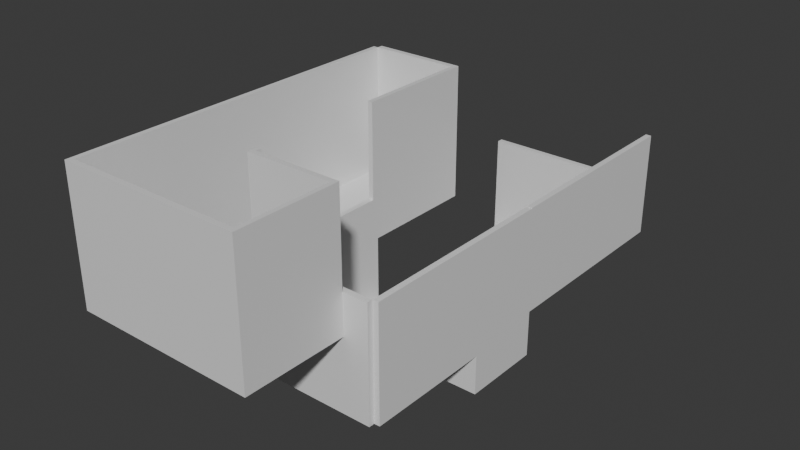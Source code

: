 # Source: testthing.blend  (saved by Blender 4.0.36; exported with 4.5.12 LTS)
import bpy
from mathutils import Matrix  # noqa: F401  (used for matrix-valued properties, if any)

bpy.ops.wm.read_factory_settings(use_empty=True)
scene = bpy.context.scene
scene.name = 'Scene'

# ---- collections
col_collection = bpy.data.collections.new('Collection'); scene.collection.children.link(col_collection)

# ---- materials (node trees are filled in below, after node groups)
mat_grass = bpy.data.materials.new('grass')
mat_grass.use_transparent_shadow = False
mat_dirt = bpy.data.materials.new('dirt')
mat_dirt.use_transparent_shadow = False

# ---- material node trees
mat_grass.use_nodes = True; mat_grass.node_tree.nodes.clear()
_N = mat_grass.node_tree.nodes; _L = mat_grass.node_tree.links
n0 = _N.new('ShaderNodeBsdfPrincipled'); n0.name = 'Principled BSDF'; n0.location = (10, 300)
n0.inputs[3].default_value = 1.45
n1 = _N.new('ShaderNodeOutputMaterial'); n1.name = 'Material Output'; n1.location = (300, 300)
_L.new(n0.outputs[0], n1.inputs[0])
n1.is_active_output = True
mat_dirt.use_nodes = True; mat_dirt.node_tree.nodes.clear()
_N = mat_dirt.node_tree.nodes; _L = mat_dirt.node_tree.links
n0 = _N.new('ShaderNodeBsdfPrincipled'); n0.name = 'Principled BSDF'; n0.location = (10, 300)
n0.inputs[3].default_value = 1.45
n1 = _N.new('ShaderNodeOutputMaterial'); n1.name = 'Material Output'; n1.location = (300, 300)
_L.new(n0.outputs[0], n1.inputs[0])
n1.is_active_output = True

# ---- world
world_world = bpy.data.worlds.new('World'); scene.world = world_world
world_world.use_nodes = True; world_world.node_tree.nodes.clear()
_N = world_world.node_tree.nodes; _L = world_world.node_tree.links
n0 = _N.new('ShaderNodeOutputWorld'); n0.name = 'World Output'; n0.location = (300, 300)
n1 = _N.new('ShaderNodeBackground'); n1.name = 'Background'; n1.location = (10, 300)
n1.inputs[0].default_value = (0.05088, 0.05088, 0.05088, 1.0)
_L.new(n1.outputs[0], n0.inputs[0])
n0.is_active_output = True
world_world.color = (0.05088, 0.05088, 0.05088)
world_world.use_sun_shadow = False
world_world.sun_shadow_jitter_overblur = 0.0

# ---- meshes
me_cube_004 = bpy.data.meshes.new('Cube.004')
me_cube_004.from_pydata([(-1.0, -1.216, -0.9624), (1.0, -1.216, -0.9624), (-1.0, 1.216, -0.9624), (1.0, 1.216, -0.9624), (-1.0, 1.216, 0.9624), (-1.0, -1.216, 0.9624), (1.0, -1.216, 0.9624), (1.0, 1.216, 0.9624), (-1.0, 1.095, -0.9624), (1.0, 1.095, -0.9624), (-1.0, 1.095, 0.9624), (1.0, 1.095, 0.9624), (1.0, 1.095, -6.962), (1.0, 1.216, -6.962), (-1.0, 1.216, -6.962), (-1.0, 1.095, -6.962), (1.0, 1.095, -7.962), (1.0, 1.216, -7.962), (-1.0, 1.216, -7.962), (-1.0, 1.095, -7.962), (1.0, 2.455, -6.962), (-1.0, 2.455, -6.962), (1.0, 2.455, -7.962), (-1.0, 2.455, -7.962), (1.0, 2.558, -6.962), (-1.0, 2.558, -6.962), (1.0, 2.558, -7.962), (-1.0, 2.558, -7.962), (1.0, 2.455, 1.038), (-1.0, 2.455, 1.038), (1.0, 2.558, 1.038), (-1.0, 2.558, 1.038), (1.0, 2.558, 0.2376), (-1.0, 2.558, 0.2376), (-1.0, 2.455, 0.2376), (1.0, 2.455, 0.2376), (1.0, 4.623, 1.038), (-1.0, 4.623, 1.038), (1.0, 4.623, 0.2376), (-1.0, 4.623, 0.2376), (-1.0, 4.519, 1.038), (1.0, 4.519, 1.038), (1.0, 4.519, 0.2376), (-1.0, 4.519, 0.2376), (1.0, 4.623, 18.04), (-1.0, 4.623, 18.04), (-1.0, 4.519, 18.04), (1.0, 4.519, 18.04), (1.0, 6.274, 1.038), (-1.0, 6.274, 1.038), (1.0, 6.274, 0.2376), (-1.0, 6.274, 0.2376), (-2.755, 1.095, -0.9624), (-2.755, -1.216, -0.9624), (-2.755, 1.095, 0.9624), (-2.755, -1.216, 0.9624), (-1.0, -1.32, -0.9624), (-1.0, -1.32, 0.9624), (-1.0, 1.198, -0.9624), (-1.0, 1.198, 0.9624), (-2.755, -1.32, -0.9624), (-2.755, -1.32, 0.9624), (-2.755, 1.198, -0.9624), (-2.755, 1.198, 0.9624), (-2.755, -1.216, 12.96), (-1.0, -1.216, 12.96), (-2.755, 1.095, 12.96), (-1.0, 1.095, 12.96), (-2.755, -1.32, 12.96), (-1.0, -1.32, 12.96), (-2.755, 1.198, 12.96), (-1.0, 1.198, 12.96), (-2.755, -1.216, 11.96), (-2.755, -1.32, 11.96), (-1.0, -1.216, 11.96), (-1.0, -1.32, 11.96), (-1.0, 1.198, 11.96), (-2.755, 1.198, 11.96), (-2.755, 1.095, 11.96), (-1.0, 1.095, 11.96), (-2.755, 3.262, 12.96), (-1.0, 3.262, 12.96), (-1.0, 3.262, 11.96), (-2.755, 3.262, 11.96), (-2.755, -3.178, 12.96), (-1.0, -3.178, 12.96), (-1.0, -3.178, 11.96), (-2.755, -3.178, 11.96), (0.5483, -1.32, 11.96), (0.5483, -1.32, 12.96), (0.5483, -3.178, 11.96), (0.5483, -3.178, 12.96), (1.103, 1.095, -0.9624), (1.103, 1.216, -0.9624), (1.103, 1.095, 0.9624), (1.103, 1.216, 0.9624), (1.103, -1.216, 0.9624), (1.103, -1.216, -0.9624), (1.103, 1.095, -6.962), (1.103, 1.216, -6.962), (1.103, 1.095, -7.962), (1.103, 1.216, -7.962), (1.103, 2.455, -6.962), (1.103, 2.455, -7.962), (1.103, 2.558, -6.962), (1.103, 2.558, -7.962), (1.103, 2.558, 1.038), (1.103, 2.455, 1.038), (1.103, 2.558, 0.2376), (1.103, 2.455, 0.2376), (1.103, 4.623, 0.2376), (1.103, 4.623, 1.038), (1.103, 4.519, 1.038), (1.103, 4.519, 0.2376), (1.103, 6.274, 0.2376), (1.103, 6.274, 1.038), (1.0, 1.095, 18.96), (1.0, 1.216, 18.96), (1.0, -1.216, 18.96), (1.103, 1.216, 18.96), (1.0, 1.216, 18.96), (1.0, 2.455, 18.96), (1.103, 1.216, 18.96), (1.0, 2.558, 19.04), (1.0, 2.455, 19.04), (1.0, 4.519, 19.04), (1.0, 4.623, 19.04), (1.103, -1.216, 18.96), (1.0, 6.274, 19.04), (1.103, 1.095, 18.96), (1.103, 2.455, 18.96), (1.103, 2.558, 19.04), (1.103, 2.455, 19.04), (1.103, 4.519, 19.04), (1.103, 4.623, 19.04), (1.103, 6.274, 19.04), (-2.667, -1.216, -0.9624), (-2.667, -1.216, 0.9624), (-2.667, 1.095, 0.9624), (-2.667, 1.095, -0.9624), (-2.667, -1.32, -0.9624), (-2.667, -1.32, 0.9624), (-2.667, 1.198, 0.9624), (-2.667, 1.198, -0.9624), (-2.667, -1.216, 12.96), (-2.667, 1.095, 12.96), (-2.667, -1.32, 12.96), (-2.667, 1.198, 12.96), (-2.667, -1.32, 11.96), (-2.667, -1.216, 11.96), (-2.667, 1.095, 11.96), (-2.667, 1.198, 11.96), (-2.667, 3.262, 12.96), (-2.667, 3.262, 11.96), (-2.667, -3.178, 12.96), (-2.667, -3.178, 11.96), (-1.083, -1.216, 0.9624), (-1.083, 1.095, 0.9624), (-1.083, -1.32, 0.9624), (-1.083, 1.198, 0.9624), (-1.083, -1.216, 12.96), (-1.083, 1.095, 12.96), (-1.083, -1.32, 12.96), (-1.083, 1.198, 12.96), (-1.083, -1.32, 11.96), (-1.083, 1.095, 11.96), (-1.083, 3.262, 12.96), (-1.083, -3.178, 12.96), (-1.083, -3.178, 11.96), (-1.083, -1.216, -0.9624), (-1.083, 1.095, -0.9624), (-1.083, -1.32, -0.9624), (-1.083, 1.198, -0.9624), (-1.083, -1.216, 11.96), (-1.083, 1.198, 11.96), (-1.083, 3.262, 11.96), (-2.755, 3.159, 12.96), (-1.0, 3.159, 12.96), (-2.755, 3.159, 11.96), (-1.0, 3.159, 11.96), (-2.667, 3.159, 11.96), (-2.667, 3.159, 12.96), (-1.083, 3.159, 12.96), (-1.083, 3.159, 11.96), (-1.0, -3.085, 11.96), (-1.0, -3.085, 12.96), (-2.755, -3.085, 12.96), (-2.755, -3.085, 11.96), (0.5483, -3.085, 11.96), (0.5483, -3.085, 12.96), (-2.667, -3.085, 11.96), (-2.667, -3.085, 12.96), (-1.083, -3.085, 11.96), (-1.083, -3.085, 12.96), (0.4709, -1.32, 11.96), (0.4709, -1.32, 12.96), (0.4709, -3.178, 12.96), (0.4709, -3.178, 11.96), (0.4709, -3.085, 11.96), (0.4709, -3.085, 12.96), (-1.0, -1.408, 12.96), (-2.755, -1.408, 11.96), (0.5483, -1.408, 12.96), (-1.0, -1.408, 11.96), (-2.755, -1.408, 12.96), (0.5483, -1.408, 11.96), (-2.667, -1.408, 11.96), (-2.667, -1.408, 12.96), (-1.083, -1.408, 11.96), (-1.083, -1.408, 12.96), (0.4709, -1.408, 11.96), (0.4709, -1.408, 12.96), (-2.755, 1.095, 34.96), (-2.755, -1.216, 34.96), (-1.083, -1.216, 34.96), (-1.0, -1.216, 34.96), (-1.083, 1.095, 34.96), (-1.0, 1.095, 34.96), (-1.083, -1.32, 34.96), (-1.0, -1.32, 34.96), (-1.083, 1.198, 34.96), (-1.0, 1.198, 34.96), (-2.755, -1.32, 34.96), (-2.755, -1.216, 34.96), (-2.755, 1.198, 34.96), (-2.755, 1.095, 34.96), (-1.083, 3.262, 34.96), (-1.0, 3.262, 34.96), (-1.0, 3.159, 34.96), (-1.083, -3.178, 34.96), (-1.0, -3.178, 34.96), (-1.0, -1.408, 34.96), (-2.755, -3.085, 34.96), (-2.755, -3.178, 34.96), (0.5483, -1.408, 34.96), (0.5483, -1.32, 34.96), (0.4709, -1.32, 34.96), (0.4709, -3.178, 34.96), (-2.667, -1.216, 34.96), (-2.667, 1.095, 34.96), (-2.667, -1.216, 34.96), (-2.667, 1.095, 34.96), (-2.667, -1.32, 34.96), (-2.667, 1.198, 34.96), (-2.667, -3.178, 34.96), (-2.667, -3.085, 34.96), (-2.667, 3.159, 34.96), (-2.667, 3.262, 34.96), (-1.083, 3.159, 34.96), (-1.083, -3.085, 34.96), (-2.755, 3.159, 34.96), (-1.0, -3.085, 34.96), (-2.755, -1.408, 34.96), (0.5483, -3.178, 34.96), (0.5483, -3.085, 34.96), (-2.667, -1.408, 34.96), (0.4709, -3.085, 34.96), (0.4709, -1.408, 34.96), (-1.083, -1.408, 34.96), (-1.0, -1.32, -0.9624), (1.0, -1.32, -0.9624), (-1.0, -1.32, 0.9624), (1.0, -1.32, 0.9624), (-1.0, -1.216, 18.96), (1.0, -1.216, 18.96), (-1.0, -1.32, 18.96), (1.0, -1.32, 18.96), (-1.0, 1.095, 18.96), (-1.0, -1.216, 18.96), (-1.083, -1.216, 18.96), (-1.083, 1.095, 18.96)], [], [(8, 0, 1, 9), (10, 11, 6, 5), (5, 6, 264, 263), (48, 50, 114, 115), (8, 2, 4, 10), (2, 3, 7, 4), (5, 0, 56, 57), (38, 42, 113, 110), (4, 7, 11, 10), (35, 28, 107, 109), (14, 15, 19, 18), (3, 2, 14, 13), (2, 8, 15, 14), (8, 9, 12, 15), (18, 19, 16, 17), (30, 41, 125, 123), (15, 12, 16, 19), (14, 18, 23, 21), (21, 23, 27, 25), (18, 17, 22, 23), (48, 115, 135, 128), (13, 14, 21, 20), (24, 25, 27, 26), (37, 36, 44, 45), (12, 9, 92, 98), (23, 22, 26, 27), (28, 29, 31, 30), (34, 33, 31, 29), (35, 34, 29, 28), (24, 26, 105, 104), (7, 3, 93, 95), (20, 21, 34, 35), (21, 25, 33, 34), (25, 24, 32, 33), (36, 37, 49, 48), (3, 13, 99, 93), (43, 42, 38, 39), (40, 43, 39, 37), (31, 33, 43, 40), (33, 32, 42, 43), (50, 38, 110, 114), (30, 31, 40, 41), (47, 46, 45, 44), (36, 41, 47, 44), (40, 37, 45, 46), (41, 40, 46, 47), (51, 50, 48, 49), (39, 38, 50, 51), (1, 6, 96, 97), (37, 39, 51, 49), (53, 52, 54, 55), (211, 200, 231, 257), (136, 139, 52, 53), (170, 8, 58, 172), (141, 140, 60, 61), (143, 142, 63, 62), (173, 74, 65, 160), (54, 52, 62, 63), (73, 72, 64, 68), (136, 53, 60, 140), (8, 10, 59, 58), (53, 55, 61, 60), (163, 182, 248, 220), (199, 211, 257, 256), (181, 176, 80, 152), (78, 77, 70, 66), (74, 75, 69, 65), (150, 78, 66, 145), (195, 194, 88, 89), (76, 79, 67, 71), (141, 61, 73, 148), (5, 57, 75, 74), (61, 55, 72, 73), (156, 5, 74, 173), (59, 10, 79, 76), (138, 54, 78, 150), (54, 63, 77, 78), (159, 59, 76, 174), (175, 82, 81, 166), (176, 178, 83, 80), (179, 177, 81, 82), (183, 179, 82, 175), (155, 87, 84, 154), (187, 186, 84, 87), (144, 146, 242, 240), (190, 187, 87, 155), (189, 188, 90, 91), (154, 84, 233, 244), (197, 196, 91, 90), (198, 197, 90, 188), (92, 97, 96, 94), (93, 92, 94, 95), (92, 93, 99, 98), (98, 99, 101, 100), (101, 99, 102, 103), (103, 102, 104, 105), (108, 109, 107, 106), (104, 102, 109, 108), (113, 112, 111, 110), (108, 106, 112, 113), (110, 111, 115, 114), (22, 17, 101, 103), (16, 12, 98, 100), (9, 1, 97, 92), (17, 16, 100, 101), (112, 106, 131, 133), (13, 20, 121, 120), (11, 7, 117, 116), (26, 22, 103, 105), (20, 35, 109, 102), (42, 32, 108, 113), (99, 13, 120, 122), (115, 111, 134, 135), (32, 24, 104, 108), (124, 123, 131, 132), (125, 126, 134, 133), (116, 117, 119, 129), (120, 121, 130, 122), (123, 125, 133, 131), (118, 116, 129, 127), (126, 128, 135, 134), (106, 107, 132, 131), (94, 96, 127, 129), (6, 11, 116, 118), (96, 6, 118, 127), (111, 112, 133, 134), (36, 48, 128, 126), (102, 99, 122, 130), (41, 36, 126, 125), (28, 30, 123, 124), (107, 28, 124, 132), (95, 94, 129, 119), (20, 102, 130, 121), (7, 95, 119, 117), (192, 190, 155, 168), (181, 147, 243, 246), (168, 155, 154, 167), (178, 180, 153, 83), (83, 153, 152, 80), (63, 142, 151, 77), (157, 138, 150, 165), (55, 137, 149, 72), (158, 141, 148, 164), (165, 150, 145, 161), (67, 161, 216, 217), (161, 145, 147, 163), (147, 145, 241, 243), (169, 136, 140, 171), (72, 149, 144, 64), (172, 159, 142, 143), (158, 171, 140, 141), (52, 139, 143, 62), (169, 170, 139, 136), (157, 156, 137, 138), (5, 156, 269, 268), (0, 8, 170, 169), (57, 56, 171, 158), (58, 59, 159, 172), (0, 169, 171, 56), (186, 204, 252, 232), (196, 85, 230, 237), (79, 165, 161, 67), (57, 158, 164, 75), (10, 157, 165, 79), (86, 168, 167, 85), (184, 192, 168, 86), (160, 65, 215, 214), (180, 183, 175, 153), (153, 175, 166, 152), (142, 159, 174, 151), (137, 156, 173, 149), (144, 160, 162, 146), (149, 173, 160, 144), (139, 170, 172, 143), (151, 174, 183, 180), (85, 167, 229, 230), (163, 147, 181, 182), (77, 151, 180, 178), (174, 76, 179, 183), (76, 71, 177, 179), (70, 77, 178, 176), (181, 152, 247, 246), (207, 209, 193, 191), (203, 208, 192, 184), (209, 162, 218, 258), (208, 206, 190, 192), (210, 198, 188, 205), (69, 195, 236, 219), (202, 205, 188, 189), (206, 201, 187, 190), (209, 200, 185, 193), (201, 204, 186, 187), (54, 138, 239, 212), (203, 184, 198, 210), (184, 86, 197, 198), (86, 85, 196, 197), (176, 181, 246, 250), (69, 75, 194, 195), (185, 200, 211, 199), (75, 203, 210, 194), (73, 68, 204, 201), (137, 55, 213, 238), (148, 73, 201, 206), (89, 88, 205, 202), (194, 210, 205, 88), (164, 148, 206, 208), (146, 207, 255, 242), (75, 164, 208, 203), (146, 162, 209, 207), (89, 202, 234, 235), (239, 238, 213, 212), (214, 215, 219, 218), (241, 225, 224, 243), (249, 251, 230, 229), (257, 236, 235, 234), (232, 245, 244, 233), (248, 246, 247, 226), (223, 240, 242, 222), (217, 216, 220, 221), (228, 248, 226, 227), (245, 249, 229, 244), (221, 220, 248, 228), (243, 224, 250, 246), (252, 255, 245, 232), (237, 256, 254, 253), (230, 251, 256, 237), (231, 219, 236, 257), (218, 219, 231, 258), (222, 242, 255, 252), (256, 257, 234, 254), (193, 185, 251, 249), (189, 91, 253, 254), (55, 54, 212, 213), (65, 69, 219, 215), (64, 144, 240, 223), (68, 64, 223, 222), (166, 81, 227, 226), (200, 209, 258, 231), (145, 66, 225, 241), (207, 191, 245, 255), (84, 186, 232, 233), (202, 189, 254, 234), (66, 70, 224, 225), (182, 181, 246, 248), (195, 89, 235, 236), (152, 166, 226, 247), (162, 160, 214, 218), (71, 67, 217, 221), (91, 196, 237, 253), (167, 154, 244, 229), (204, 68, 222, 252), (161, 163, 220, 216), (191, 193, 249, 245), (138, 137, 238, 239), (70, 176, 250, 224), (177, 71, 221, 228), (185, 199, 256, 251), (81, 177, 228, 227), (260, 259, 261, 262), (1, 0, 259, 260), (0, 5, 261, 259), (6, 1, 260, 262), (263, 264, 266, 265), (261, 5, 263, 265), (262, 261, 265, 266), (6, 262, 266, 264), (267, 268, 269, 270), (10, 5, 268, 267), (156, 157, 270, 269), (157, 10, 267, 270)])
me_cube_004.polygons.foreach_set('material_index', [0, 0, 1, 0, 0, 0, 0, 0, 0, 0, 0, 0, 0, 0, 0, 0, 0, 0, 0, 0, 0, 0, 0, 0, 0, 0, 0, 0, 0, 0, 0, 0, 0, 0, 0, 0, 0, 0, 0, 0, 0, 0, 0, 0, 0, 0, 0, 0, 0, 0, 0, 0, 0, 0, 0, 0, 0, 0, 0, 0, 0, 0, 0, 0, 0, 0, 0, 0, 0, 0, 0, 0, 0, 1, 0, 0, 0, 0, 0, 0, 0, 0, 0, 0, 0, 0, 0, 0, 0, 0, 0, 0, 0, 0, 0, 0, 0, 0, 0, 0, 0, 0, 0, 0, 0, 0, 1, 1, 0, 0, 0, 0, 0, 0, 0, 0, 0, 0, 0, 0, 0, 0, 0, 1, 0, 0, 0, 0, 0, 0, 0, 0, 0, 0, 0, 0, 0, 0, 0, 0, 0, 0, 0, 0, 0, 0, 0, 0, 0, 0, 0, 0, 0, 0, 1, 0, 0, 0, 0, 0, 0, 0, 0, 0, 0, 0, 0, 0, 0, 0, 1, 0, 0, 0, 0, 0, 0, 0, 0, 0, 0, 0, 0, 0, 0, 0, 0, 0, 0, 0, 0, 0, 0, 0, 0, 0, 0, 0, 0, 0, 0, 0, 0, 0, 0, 0, 0, 0, 0, 0, 0, 0, 0, 0, 0, 0, 0, 0, 0, 0, 0, 0, 0, 0, 0, 0, 0, 0, 0, 0, 0, 0, 0, 0, 0, 0, 0, 0, 0, 0, 0, 0, 0, 0, 0, 0, 0, 0, 0, 0, 0, 0, 0, 0, 0, 0, 0, 0, 0, 0, 0, 0, 0, 0, 0, 0, 0, 1, 0, 0])
_uv = me_cube_004.uv_layers.new(name='UVMap')
_uv.uv.foreach_set('vector', [0.125, 0.6708, 0.125, 0.75, 0.375, 0.75, 0.375, 0.6708, 0.125, 0.6708, 0.375, 0.6708, 0.375, 0.75, 0.125, 0.75, 0.125, 0.75, 0.375, 0.75, 0.375, 0.75, 0.125, 0.75, 0.375, 0.6667, 0.375, 0.6667, 0.375, 0.6667, 0.375, 0.6667, 0.125, 0.6708, 0.125, 0.6667, 0.125, 0.6667, 0.125, 0.6708, 0.125, 0.6667, 0.375, 0.6667, 0.375, 0.6667, 0.125, 0.6667, 0.125, 0.75, 0.125, 0.75, 0.125, 0.75, 0.125, 0.75, 0.375, 0.6667, 0.375, 0.6667, 0.375, 0.6667, 0.375, 0.6667, 0.125, 0.6667, 0.375, 0.6667, 0.375, 0.6708, 0.125, 0.6708, 0.375, 0.6667, 0.375, 0.6667, 0.375, 0.6667, 0.375, 0.6667, 0.125, 0.6667, 0.125, 0.6708, 0.125, 0.6708, 0.125, 0.6667, 0.375, 0.6667, 0.125, 0.6667, 0.125, 0.6667, 0.375, 0.6667, 0.125, 0.6667, 0.125, 0.6708, 0.125, 0.6708, 0.125, 0.6667, 0.125, 0.6708, 0.375, 0.6708, 0.375, 0.6708, 0.125, 0.6708, 0.125, 0.6667, 0.125, 0.6708, 0.375, 0.6708, 0.375, 0.6667, 0.375, 0.6667, 0.375, 0.6667, 0.375, 0.6667, 0.375, 0.6667, 0.125, 0.6708, 0.375, 0.6708, 0.375, 0.6708, 0.125, 0.6708, 0.125, 0.6667, 0.125, 0.6667, 0.125, 0.6667, 0.125, 0.6667, 0.125, 0.6667, 0.125, 0.6667, 0.125, 0.6667, 0.125, 0.6667, 0.125, 0.6667, 0.375, 0.6667, 0.375, 0.6667, 0.125, 0.6667, 0.375, 0.6667, 0.375, 0.6667, 0.375, 0.6667, 0.375, 0.6667, 0.375, 0.6667, 0.125, 0.6667, 0.125, 0.6667, 0.375, 0.6667, 0.375, 0.6667, 0.125, 0.6667, 0.125, 0.6667, 0.375, 0.6667, 0.125, 0.6667, 0.375, 0.6667, 0.375, 0.6667, 0.125, 0.6667, 0.375, 0.6708, 0.375, 0.6708, 0.375, 0.6708, 0.375, 0.6708, 0.125, 0.6667, 0.375, 0.6667, 0.375, 0.6667, 0.125, 0.6667, 0.375, 0.6667, 0.125, 0.6667, 0.125, 0.6667, 0.375, 0.6667, 0.125, 0.6667, 0.125, 0.6667, 0.125, 0.6667, 0.125, 0.6667, 0.375, 0.6667, 0.125, 0.6667, 0.125, 0.6667, 0.375, 0.6667, 0.375, 0.6667, 0.375, 0.6667, 0.375, 0.6667, 0.375, 0.6667, 0.375, 0.6667, 0.375, 0.6667, 0.375, 0.6667, 0.375, 0.6667, 0.375, 0.6667, 0.125, 0.6667, 0.125, 0.6667, 0.375, 0.6667, 0.125, 0.6667, 0.125, 0.6667, 0.125, 0.6667, 0.125, 0.6667, 0.125, 0.6667, 0.375, 0.6667, 0.375, 0.6667, 0.125, 0.6667, 0.375, 0.6667, 0.125, 0.6667, 0.125, 0.6667, 0.375, 0.6667, 0.375, 0.6667, 0.375, 0.6667, 0.375, 0.6667, 0.375, 0.6667, 0.125, 0.6667, 0.375, 0.6667, 0.375, 0.6667, 0.125, 0.6667, 0.125, 0.6667, 0.125, 0.6667, 0.125, 0.6667, 0.125, 0.6667, 0.125, 0.6667, 0.125, 0.6667, 0.125, 0.6667, 0.125, 0.6667, 0.125, 0.6667, 0.375, 0.6667, 0.375, 0.6667, 0.125, 0.6667, 0.375, 0.6667, 0.375, 0.6667, 0.375, 0.6667, 0.375, 0.6667, 0.375, 0.6667, 0.125, 0.6667, 0.125, 0.6667, 0.375, 0.6667, 0.375, 0.6667, 0.125, 0.6667, 0.125, 0.6667, 0.375, 0.6667, 0.375, 0.6667, 0.375, 0.6667, 0.375, 0.6667, 0.375, 0.6667, 0.125, 0.6667, 0.125, 0.6667, 0.125, 0.6667, 0.125, 0.6667, 0.375, 0.6667, 0.125, 0.6667, 0.125, 0.6667, 0.375, 0.6667, 0.125, 0.6667, 0.375, 0.6667, 0.375, 0.6667, 0.125, 0.6667, 0.125, 0.6667, 0.375, 0.6667, 0.375, 0.6667, 0.125, 0.6667, 0.375, 0.75, 0.375, 0.75, 0.375, 0.75, 0.375, 0.75, 0.125, 0.6667, 0.125, 0.6667, 0.125, 0.6667, 0.125, 0.6667, 0.125, 0.75, 0.125, 0.6708, 0.125, 0.6708, 0.125, 0.75, 0.125, 0.75, 0.125, 0.75, 0.125, 0.75, 0.125, 0.75, 0.125, 0.75, 0.125, 0.6708, 0.125, 0.6708, 0.125, 0.75, 0.125, 0.6708, 0.125, 0.6708, 0.125, 0.6708, 0.125, 0.6708, 0.125, 0.75, 0.125, 0.75, 0.125, 0.75, 0.125, 0.75, 0.125, 0.6708, 0.125, 0.6708, 0.125, 0.6708, 0.125, 0.6708, 0.125, 0.75, 0.125, 0.75, 0.125, 0.75, 0.125, 0.75, 0.125, 0.6708, 0.125, 0.6708, 0.125, 0.6708, 0.125, 0.6708, 0.125, 0.75, 0.125, 0.75, 0.125, 0.75, 0.125, 0.75, 0.125, 0.75, 0.125, 0.75, 0.125, 0.75, 0.125, 0.75, 0.125, 0.6708, 0.125, 0.6708, 0.125, 0.6708, 0.125, 0.6708, 0.125, 0.75, 0.125, 0.75, 0.125, 0.75, 0.125, 0.75, 0.125, 0.6708, 0.125, 0.6708, 0.125, 0.6708, 0.125, 0.6708, 0.125, 0.75, 0.125, 0.75, 0.125, 0.75, 0.125, 0.75, 0.125, 0.6708, 0.125, 0.6708, 0.125, 0.6708, 0.125, 0.6708, 0.125, 0.6708, 0.125, 0.6708, 0.125, 0.6708, 0.125, 0.6708, 0.125, 0.75, 0.125, 0.75, 0.125, 0.75, 0.125, 0.75, 0.125, 0.6708, 0.125, 0.6708, 0.125, 0.6708, 0.125, 0.6708, 0.125, 0.75, 0.125, 0.75, 0.125, 0.75, 0.125, 0.75, 0.125, 0.6708, 0.125, 0.6708, 0.125, 0.6708, 0.125, 0.6708, 0.125, 0.75, 0.125, 0.75, 0.125, 0.75, 0.125, 0.75, 0.125, 0.75, 0.125, 0.75, 0.125, 0.75, 0.125, 0.75, 0.125, 0.75, 0.125, 0.75, 0.125, 0.75, 0.125, 0.75, 0.125, 0.75, 0.125, 0.75, 0.125, 0.75, 0.125, 0.75, 0.125, 0.6708, 0.125, 0.6708, 0.125, 0.6708, 0.125, 0.6708, 0.125, 0.6708, 0.125, 0.6708, 0.125, 0.6708, 0.125, 0.6708, 0.125, 0.6708, 0.125, 0.6708, 0.125, 0.6708, 0.125, 0.6708, 0.125, 0.6708, 0.125, 0.6708, 0.125, 0.6708, 0.125, 0.6708, 0.125, 0.6708, 0.125, 0.6708, 0.125, 0.6708, 0.125, 0.6708, 0.125, 0.6708, 0.125, 0.6708, 0.125, 0.6708, 0.125, 0.6708, 0.125, 0.6708, 0.125, 0.6708, 0.125, 0.6708, 0.125, 0.6708, 0.125, 0.6708, 0.125, 0.6708, 0.125, 0.6708, 0.125, 0.6708, 0.125, 0.75, 0.125, 0.75, 0.125, 0.75, 0.125, 0.75, 0.125, 0.75, 0.125, 0.75, 0.125, 0.75, 0.125, 0.75, 0.125, 0.75, 0.125, 0.75, 0.125, 0.75, 0.125, 0.75, 0.125, 0.75, 0.125, 0.75, 0.125, 0.75, 0.125, 0.75, 0.125, 0.75, 0.125, 0.75, 0.125, 0.75, 0.125, 0.75, 0.125, 0.75, 0.125, 0.75, 0.125, 0.75, 0.125, 0.75, 0.125, 0.75, 0.125, 0.75, 0.125, 0.75, 0.125, 0.75, 0.125, 0.75, 0.125, 0.75, 0.125, 0.75, 0.125, 0.75, 0.375, 0.6708, 0.375, 0.75, 0.375, 0.75, 0.375, 0.6708, 0.375, 0.6667, 0.375, 0.6708, 0.375, 0.6708, 0.375, 0.6667, 0.375, 0.6708, 0.375, 0.6667, 0.375, 0.6667, 0.375, 0.6708, 0.375, 0.6708, 0.375, 0.6667, 0.375, 0.6667, 0.375, 0.6708, 0.375, 0.6667, 0.375, 0.6667, 0.375, 0.6667, 0.375, 0.6667, 0.375, 0.6667, 0.375, 0.6667, 0.375, 0.6667, 0.375, 0.6667, 0.375, 0.6667, 0.375, 0.6667, 0.375, 0.6667, 0.375, 0.6667, 0.375, 0.6667, 0.375, 0.6667, 0.375, 0.6667, 0.375, 0.6667, 0.375, 0.6667, 0.375, 0.6667, 0.375, 0.6667, 0.375, 0.6667, 0.375, 0.6667, 0.375, 0.6667, 0.375, 0.6667, 0.375, 0.6667, 0.375, 0.6667, 0.375, 0.6667, 0.375, 0.6667, 0.375, 0.6667, 0.375, 0.6667, 0.375, 0.6667, 0.375, 0.6667, 0.375, 0.6667, 0.375, 0.6708, 0.375, 0.6708, 0.375, 0.6708, 0.375, 0.6708, 0.375, 0.6708, 0.375, 0.75, 0.375, 0.75, 0.375, 0.6708, 0.375, 0.6667, 0.375, 0.6708, 0.375, 0.6708, 0.375, 0.6667, 0.375, 0.6667, 0.375, 0.6667, 0.375, 0.6667, 0.375, 0.6667, 0.375, 0.6667, 0.375, 0.6667, 0.375, 0.6667, 0.375, 0.6667, 0.375, 0.6708, 0.375, 0.6667, 0.375, 0.6667, 0.375, 0.6708, 0.375, 0.6667, 0.375, 0.6667, 0.375, 0.6667, 0.375, 0.6667, 0.375, 0.6667, 0.375, 0.6667, 0.375, 0.6667, 0.375, 0.6667, 0.375, 0.6667, 0.375, 0.6667, 0.375, 0.6667, 0.375, 0.6667, 0.375, 0.6667, 0.375, 0.6667, 0.375, 0.6667, 0.375, 0.6667, 0.375, 0.6667, 0.375, 0.6667, 0.375, 0.6667, 0.375, 0.6667, 0.375, 0.6667, 0.375, 0.6667, 0.375, 0.6667, 0.375, 0.6667, 0.375, 0.6667, 0.375, 0.6667, 0.375, 0.6667, 0.375, 0.6667, 0.375, 0.6667, 0.375, 0.6667, 0.375, 0.6667, 0.375, 0.6667, 0.375, 0.6708, 0.375, 0.6667, 0.375, 0.6667, 0.375, 0.6708, 0.375, 0.6667, 0.375, 0.6667, 0.375, 0.6667, 0.375, 0.6667, 0.375, 0.6667, 0.375, 0.6667, 0.375, 0.6667, 0.375, 0.6667, 0.375, 0.75, 0.375, 0.6708, 0.375, 0.6708, 0.375, 0.75, 0.375, 0.6667, 0.375, 0.6667, 0.375, 0.6667, 0.375, 0.6667, 0.375, 0.6667, 0.375, 0.6667, 0.375, 0.6667, 0.375, 0.6667, 0.375, 0.6708, 0.375, 0.75, 0.375, 0.75, 0.375, 0.6708, 0.375, 0.75, 0.375, 0.6708, 0.375, 0.6708, 0.375, 0.75, 0.375, 0.75, 0.375, 0.75, 0.375, 0.75, 0.375, 0.75, 0.375, 0.6667, 0.375, 0.6667, 0.375, 0.6667, 0.375, 0.6667, 0.375, 0.6667, 0.375, 0.6667, 0.375, 0.6667, 0.375, 0.6667, 0.375, 0.6667, 0.375, 0.6667, 0.375, 0.6667, 0.375, 0.6667, 0.375, 0.6667, 0.375, 0.6667, 0.375, 0.6667, 0.375, 0.6667, 0.375, 0.6667, 0.375, 0.6667, 0.375, 0.6667, 0.375, 0.6667, 0.375, 0.6667, 0.375, 0.6667, 0.375, 0.6667, 0.375, 0.6667, 0.375, 0.6667, 0.375, 0.6708, 0.375, 0.6708, 0.375, 0.6667, 0.375, 0.6667, 0.375, 0.6667, 0.375, 0.6667, 0.375, 0.6667, 0.375, 0.6667, 0.375, 0.6667, 0.375, 0.6667, 0.375, 0.6667, 0.125, 0.75, 0.125, 0.75, 0.125, 0.75, 0.125, 0.75, 0.125, 0.6708, 0.125, 0.6708, 0.125, 0.6708, 0.125, 0.6708, 0.125, 0.75, 0.125, 0.75, 0.125, 0.75, 0.125, 0.75, 0.125, 0.6708, 0.125, 0.6708, 0.125, 0.6708, 0.125, 0.6708, 0.125, 0.6708, 0.125, 0.6708, 0.125, 0.6708, 0.125, 0.6708, 0.125, 0.6708, 0.125, 0.6708, 0.125, 0.6708, 0.125, 0.6708, 0.125, 0.6708, 0.125, 0.6708, 0.125, 0.6708, 0.125, 0.6708, 0.125, 0.75, 0.125, 0.75, 0.125, 0.75, 0.125, 0.75, 0.125, 0.75, 0.125, 0.75, 0.125, 0.75, 0.125, 0.75, 0.125, 0.6708, 0.125, 0.6708, 0.125, 0.6708, 0.125, 0.6708, 0.125, 0.6708, 0.125, 0.6708, 0.125, 0.6708, 0.125, 0.6708, 0.125, 0.6708, 0.125, 0.6708, 0.125, 0.6708, 0.125, 0.6708, 0.125, 0.6708, 0.125, 0.6708, 0.125, 0.6708, 0.125, 0.6708, 0.125, 0.75, 0.125, 0.75, 0.125, 0.75, 0.125, 0.75, 0.125, 0.75, 0.125, 0.75, 0.125, 0.75, 0.125, 0.75, 0.125, 0.6708, 0.125, 0.6708, 0.125, 0.6708, 0.125, 0.6708, 0.125, 0.75, 0.125, 0.75, 0.125, 0.75, 0.125, 0.75, 0.125, 0.6708, 0.125, 0.6708, 0.125, 0.6708, 0.125, 0.6708, 0.125, 0.75, 0.125, 0.6708, 0.125, 0.6708, 0.125, 0.75, 0.125, 0.6708, 0.125, 0.75, 0.125, 0.75, 0.125, 0.6708, 0.125, 0.75, 0.125, 0.75, 0.125, 0.75, 0.125, 0.75, 0.125, 0.75, 0.125, 0.6708, 0.125, 0.6708, 0.125, 0.75, 0.125, 0.75, 0.125, 0.75, 0.125, 0.75, 0.125, 0.75, 0.125, 0.6708, 0.125, 0.6708, 0.125, 0.6708, 0.125, 0.6708, 0.125, 0.75, 0.125, 0.75, 0.125, 0.75, 0.125, 0.75, 0.125, 0.75, 0.125, 0.75, 0.125, 0.75, 0.125, 0.75, 0.125, 0.75, 0.125, 0.75, 0.125, 0.75, 0.125, 0.75, 0.125, 0.6708, 0.125, 0.6708, 0.125, 0.6708, 0.125, 0.6708, 0.125, 0.75, 0.125, 0.75, 0.125, 0.75, 0.125, 0.75, 0.125, 0.6708, 0.125, 0.6708, 0.125, 0.6708, 0.125, 0.6708, 0.125, 0.75, 0.125, 0.75, 0.125, 0.75, 0.125, 0.75, 0.125, 0.75, 0.125, 0.75, 0.125, 0.75, 0.125, 0.75, 0.125, 0.75, 0.125, 0.75, 0.125, 0.75, 0.125, 0.75, 0.125, 0.6708, 0.125, 0.6708, 0.125, 0.6708, 0.125, 0.6708, 0.125, 0.6708, 0.125, 0.6708, 0.125, 0.6708, 0.125, 0.6708, 0.125, 0.6708, 0.125, 0.6708, 0.125, 0.6708, 0.125, 0.6708, 0.125, 0.75, 0.125, 0.75, 0.125, 0.75, 0.125, 0.75, 0.125, 0.75, 0.125, 0.75, 0.125, 0.75, 0.125, 0.75, 0.125, 0.75, 0.125, 0.75, 0.125, 0.75, 0.125, 0.75, 0.125, 0.6708, 0.125, 0.6708, 0.125, 0.6708, 0.125, 0.6708, 0.125, 0.6708, 0.125, 0.6708, 0.125, 0.6708, 0.125, 0.6708, 0.125, 0.75, 0.125, 0.75, 0.125, 0.75, 0.125, 0.75, 0.125, 0.6708, 0.125, 0.6708, 0.125, 0.6708, 0.125, 0.6708, 0.125, 0.6708, 0.125, 0.6708, 0.125, 0.6708, 0.125, 0.6708, 0.125, 0.6708, 0.125, 0.6708, 0.125, 0.6708, 0.125, 0.6708, 0.125, 0.6708, 0.125, 0.6708, 0.125, 0.6708, 0.125, 0.6708, 0.125, 0.6708, 0.125, 0.6708, 0.125, 0.6708, 0.125, 0.6708, 0.125, 0.6708, 0.125, 0.6708, 0.125, 0.6708, 0.125, 0.6708, 0.125, 0.75, 0.125, 0.75, 0.125, 0.75, 0.125, 0.75, 0.125, 0.75, 0.125, 0.75, 0.125, 0.75, 0.125, 0.75, 0.125, 0.75, 0.125, 0.75, 0.125, 0.75, 0.125, 0.75, 0.125, 0.75, 0.125, 0.75, 0.125, 0.75, 0.125, 0.75, 0.125, 0.75, 0.125, 0.75, 0.125, 0.75, 0.125, 0.75, 0.125, 0.75, 0.125, 0.75, 0.125, 0.75, 0.125, 0.75, 0.125, 0.75, 0.125, 0.75, 0.125, 0.75, 0.125, 0.75, 0.125, 0.75, 0.125, 0.75, 0.125, 0.75, 0.125, 0.75, 0.125, 0.75, 0.125, 0.75, 0.125, 0.75, 0.125, 0.75, 0.125, 0.75, 0.125, 0.75, 0.125, 0.75, 0.125, 0.75, 0.125, 0.6708, 0.125, 0.6708, 0.125, 0.6708, 0.125, 0.6708, 0.125, 0.75, 0.125, 0.75, 0.125, 0.75, 0.125, 0.75, 0.125, 0.75, 0.125, 0.75, 0.125, 0.75, 0.125, 0.75, 0.125, 0.75, 0.125, 0.75, 0.125, 0.75, 0.125, 0.75, 0.125, 0.6708, 0.125, 0.6708, 0.125, 0.6708, 0.125, 0.6708, 0.125, 0.75, 0.125, 0.75, 0.125, 0.75, 0.125, 0.75, 0.125, 0.75, 0.125, 0.75, 0.125, 0.75, 0.125, 0.75, 0.125, 0.75, 0.125, 0.75, 0.125, 0.75, 0.125, 0.75, 0.125, 0.75, 0.125, 0.75, 0.125, 0.75, 0.125, 0.75, 0.125, 0.75, 0.125, 0.75, 0.125, 0.75, 0.125, 0.75, 0.125, 0.75, 0.125, 0.75, 0.125, 0.75, 0.125, 0.75, 0.125, 0.75, 0.125, 0.75, 0.125, 0.75, 0.125, 0.75, 0.125, 0.75, 0.125, 0.75, 0.125, 0.75, 0.125, 0.75, 0.125, 0.75, 0.125, 0.75, 0.125, 0.75, 0.125, 0.75, 0.125, 0.75, 0.125, 0.75, 0.125, 0.75, 0.125, 0.75, 0.125, 0.75, 0.125, 0.75, 0.125, 0.75, 0.125, 0.75, 0.125, 0.75, 0.125, 0.75, 0.125, 0.75, 0.125, 0.75, 0.125, 0.75, 0.125, 0.75, 0.125, 0.75, 0.125, 0.75, 0.125, 0.6708, 0.125, 0.75, 0.125, 0.75, 0.125, 0.6708, 0.125, 0.75, 0.125, 0.75, 0.125, 0.75, 0.125, 0.75, 0.125, 0.6708, 0.125, 0.6708, 0.125, 0.6708, 0.125, 0.6708, 0.125, 0.75, 0.125, 0.75, 0.125, 0.75, 0.125, 0.75, 0.125, 0.75, 0.125, 0.75, 0.125, 0.75, 0.125, 0.75, 0.125, 0.75, 0.125, 0.75, 0.125, 0.75, 0.125, 0.75, 0.125, 0.6708, 0.125, 0.6708, 0.125, 0.6708, 0.125, 0.6708, 0.125, 0.75, 0.125, 0.75, 0.125, 0.75, 0.125, 0.75, 0.125, 0.6708, 0.125, 0.6708, 0.125, 0.6708, 0.125, 0.6708, 0.125, 0.6708, 0.125, 0.6708, 0.125, 0.6708, 0.125, 0.6708, 0.125, 0.75, 0.125, 0.75, 0.125, 0.75, 0.125, 0.75, 0.125, 0.6708, 0.125, 0.6708, 0.125, 0.6708, 0.125, 0.6708, 0.125, 0.6708, 0.125, 0.6708, 0.125, 0.6708, 0.125, 0.6708, 0.125, 0.75, 0.125, 0.75, 0.125, 0.75, 0.125, 0.75, 0.125, 0.75, 0.125, 0.75, 0.125, 0.75, 0.125, 0.75, 0.125, 0.75, 0.125, 0.75, 0.125, 0.75, 0.125, 0.75, 0.125, 0.75, 0.125, 0.75, 0.125, 0.75, 0.125, 0.75, 0.125, 0.75, 0.125, 0.75, 0.125, 0.75, 0.125, 0.75, 0.125, 0.75, 0.125, 0.75, 0.125, 0.75, 0.125, 0.75, 0.125, 0.75, 0.125, 0.75, 0.125, 0.75, 0.125, 0.75, 0.125, 0.75, 0.125, 0.75, 0.125, 0.75, 0.125, 0.75, 0.125, 0.75, 0.125, 0.75, 0.125, 0.75, 0.125, 0.75, 0.125, 0.75, 0.125, 0.6708, 0.125, 0.6708, 0.125, 0.75, 0.125, 0.75, 0.125, 0.75, 0.125, 0.75, 0.125, 0.75, 0.125, 0.75, 0.125, 0.75, 0.125, 0.75, 0.125, 0.75, 0.125, 0.75, 0.125, 0.75, 0.125, 0.75, 0.125, 0.75, 0.125, 0.6708, 0.125, 0.6708, 0.125, 0.6708, 0.125, 0.6708, 0.125, 0.75, 0.125, 0.75, 0.125, 0.75, 0.125, 0.75, 0.125, 0.6708, 0.125, 0.6708, 0.125, 0.6708, 0.125, 0.6708, 0.125, 0.75, 0.125, 0.75, 0.125, 0.75, 0.125, 0.75, 0.125, 0.75, 0.125, 0.75, 0.125, 0.75, 0.125, 0.75, 0.125, 0.75, 0.125, 0.75, 0.125, 0.75, 0.125, 0.75, 0.125, 0.6708, 0.125, 0.6708, 0.125, 0.6708, 0.125, 0.6708, 0.125, 0.6708, 0.125, 0.6708, 0.125, 0.6708, 0.125, 0.6708, 0.125, 0.75, 0.125, 0.75, 0.125, 0.75, 0.125, 0.75, 0.125, 0.6708, 0.125, 0.6708, 0.125, 0.6708, 0.125, 0.6708, 0.125, 0.75, 0.125, 0.75, 0.125, 0.75, 0.125, 0.75, 0.125, 0.6708, 0.125, 0.6708, 0.125, 0.6708, 0.125, 0.6708, 0.125, 0.75, 0.125, 0.75, 0.125, 0.75, 0.125, 0.75, 0.125, 0.75, 0.125, 0.75, 0.125, 0.75, 0.125, 0.75, 0.125, 0.75, 0.125, 0.75, 0.125, 0.75, 0.125, 0.75, 0.125, 0.6708, 0.125, 0.6708, 0.125, 0.6708, 0.125, 0.6708, 0.125, 0.75, 0.125, 0.75, 0.125, 0.75, 0.125, 0.75, 0.125, 0.6708, 0.125, 0.75, 0.125, 0.75, 0.125, 0.6708, 0.125, 0.6708, 0.125, 0.6708, 0.125, 0.6708, 0.125, 0.6708, 0.125, 0.6708, 0.125, 0.6708, 0.125, 0.6708, 0.125, 0.6708, 0.125, 0.75, 0.125, 0.75, 0.125, 0.75, 0.125, 0.75, 0.125, 0.6708, 0.125, 0.6708, 0.125, 0.6708, 0.125, 0.6708, 0.375, 0.75, 0.125, 0.75, 0.125, 0.75, 0.375, 0.75, 0.375, 0.75, 0.125, 0.75, 0.125, 0.75, 0.375, 0.75, 0.125, 0.75, 0.125, 0.75, 0.125, 0.75, 0.125, 0.75, 0.375, 0.75, 0.375, 0.75, 0.375, 0.75, 0.375, 0.75, 0.125, 0.75, 0.375, 0.75, 0.375, 0.75, 0.125, 0.75, 0.125, 0.75, 0.125, 0.75, 0.125, 0.75, 0.125, 0.75, 0.375, 0.75, 0.125, 0.75, 0.125, 0.75, 0.375, 0.75, 0.375, 0.75, 0.375, 0.75, 0.375, 0.75, 0.375, 0.75, 0.125, 0.6708, 0.125, 0.75, 0.125, 0.75, 0.125, 0.6708, 0.125, 0.6708, 0.125, 0.75, 0.125, 0.75, 0.125, 0.6708, 0.125, 0.75, 0.125, 0.6708, 0.125, 0.6708, 0.125, 0.75, 0.125, 0.6708, 0.125, 0.6708, 0.125, 0.6708, 0.125, 0.6708])
me_cube_004.materials.append(mat_grass)
me_cube_004.materials.append(mat_dirt)
me_cube_004.update()

# ---- objects
ob_cube_001_col = bpy.data.objects.new('Cube.001-col', me_cube_004)

# ---- transforms, parenting, visibility, modifiers, constraints
ob_cube_001_col.location = (95.84, -22.29, 0.9634)
ob_cube_001_col.scale = (9.688, 9.688, 1.0)

# ---- collection membership
col_collection.objects.link(ob_cube_001_col)

# ---- scene / render settings (as saved in the file)
scene.frame_start = 1; scene.frame_end = 250; scene.frame_set(1)
scene.render.engine = 'BLENDER_EEVEE_NEXT'
scene.cycles.sampling_pattern = 'TABULATED_SOBOL'
bpy.context.view_layer.update()

# ---- added for rendering (the .blend has no active camera and no usable light): camera, sun
cam_auto = bpy.data.cameras.new('AutoCamera')
cam_auto.lens = 50.0
cam_auto.sensor_width = 36.0
cam_auto.clip_end = 1750.71
ob_auto_camera = bpy.data.objects.new('AutoCamera', cam_auto)
scene.collection.objects.link(ob_auto_camera)
ob_auto_camera.location = (187.596, -126.995, 94.268)
ob_auto_camera.rotation_euler = (1.09748, -7.21219e-08, 0.694738)
scene.camera = ob_auto_camera
light_auto_sun = bpy.data.lights.new('AutoSun', 'SUN')
light_auto_sun.energy = 3.0
light_auto_sun.angle = 0.0523599
ob_auto_sun = bpy.data.objects.new('AutoSun', light_auto_sun)
scene.collection.objects.link(ob_auto_sun)
ob_auto_sun.rotation_euler = (0.872665, 0.174533, 0.523599)
bpy.context.view_layer.update()
